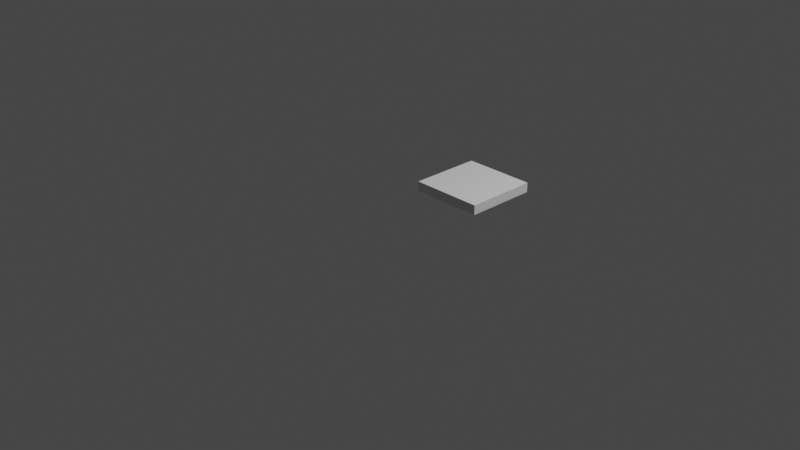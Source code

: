 # Source: lightbox.blend  (saved by Blender 2.83.18; exported with 4.5.12 LTS)
import bpy
from mathutils import Matrix  # noqa: F401  (used for matrix-valued properties, if any)

bpy.ops.wm.read_factory_settings(use_empty=True)
scene = bpy.context.scene
scene.name = 'Scene'

# ---- collections
col_collection = bpy.data.collections.new('Collection'); scene.collection.children.link(col_collection)

# ---- images (referenced by path relative to the original .blend; pixels are not part of the script)
import os
ASSET_DIR = os.environ.get("B2B_ASSET_DIR", "")  # directory of the original .blend (textures are referenced by path, not embedded)
HERE = os.path.dirname(os.path.abspath(__file__))  # packed textures are extracted next to this script under _unpacked/

def load_image(name, relpath, width, height, colorspace="sRGB"):
    """Load a texture the original file referenced (path relative to the .blend, or extracted next to this script)."""
    p = next((c for c in (os.path.join(HERE, relpath), os.path.join(ASSET_DIR, relpath)) if relpath and os.path.exists(c)), "")
    if p:
        img = bpy.data.images.load(p, check_existing=True)
        img.name = name
    else:  # same state as the original file: an image datablock whose file is absent (Cycles renders it pink)
        img = bpy.data.images.new(name, width, height)
        img.source = "FILE"
        img.filepath = "//" + (relpath or name)
    img.colorspace_settings.name = colorspace
    return img
img_lightbox_jpg = load_image('lightbox.jpg', 'lightbox.jpg', 1024, 1024, 'sRGB')

# ---- materials (node trees are filled in below, after node groups)
mat_material_001 = bpy.data.materials.new('Material.001')
mat_material_001.use_transparent_shadow = False

# ---- material node trees
mat_material_001.use_nodes = True; mat_material_001.node_tree.nodes.clear()
_N = mat_material_001.node_tree.nodes; _L = mat_material_001.node_tree.links
n0 = _N.new('ShaderNodeBsdfPrincipled'); n0.name = 'Principled BSDF'; n0.location = (10, 300)
n0.distribution = 'GGX'
n0.subsurface_method = 'BURLEY'
n0.inputs[3].default_value = 1.45
n0.inputs[27].default_value = (0.0, 0.0, 0.0, 1.0)
n0.inputs[28].default_value = 1.0
n1 = _N.new('ShaderNodeOutputMaterial'); n1.name = 'Material Output'; n1.location = (300, 300)
n2 = _N.new('ShaderNodeTexImage'); n2.name = 'Image Texture'; n2.location = (-280, 275)
n2.image = img_lightbox_jpg
_L.new(n0.outputs[0], n1.inputs[0])
_L.new(n2.outputs[0], n0.inputs[0])
n1.is_active_output = True

# ---- world
world_world = bpy.data.worlds.new('World'); scene.world = world_world
world_world.use_nodes = True; world_world.node_tree.nodes.clear()
_N = world_world.node_tree.nodes; _L = world_world.node_tree.links
n0 = _N.new('ShaderNodeOutputWorld'); n0.name = 'World Output'; n0.location = (300, 300)
n1 = _N.new('ShaderNodeBackground'); n1.name = 'Background'; n1.location = (10, 300)
n1.inputs[0].default_value = (0.05088, 0.05088, 0.05088, 1.0)
_L.new(n1.outputs[0], n0.inputs[0])
n0.is_active_output = True
world_world.color = (0.05088, 0.05088, 0.05088)
world_world.use_sun_shadow = False
world_world.sun_shadow_jitter_overblur = 0.0

# ---- cameras
cam_camera = bpy.data.cameras.new('Camera')
cam_camera.clip_end = 100.0
cam_camera.ortho_scale = 7.314

# ---- lights
light_light = bpy.data.lights.new('Light', 'POINT')
light_light.transmission_factor = 0.0
light_light.energy = 1000.0
light_light.shadow_soft_size = 0.1
light_light.shadow_maximum_resolution = 0.006
light_light.use_absolute_resolution = True

# ---- meshes
me_lightbox___lightpart_2 = bpy.data.meshes.new('Lightbox - Lightpart-2')
me_lightbox___lightpart_2.from_pydata([(0.9488, 0.07748, 0.3526), (0.3488, 0.07748, 0.4526), (0.3488, 0.07748, 0.3526), (0.3488, 0.6775, 0.4526), (0.3488, 0.6775, 0.3526), (0.9488, 0.6775, 0.3526), (0.9488, 0.6775, 0.4526), (0.9488, 0.07748, 0.4526), (0.6488, 0.07748, 0.3526), (0.6488, 0.07748, 0.4026), (0.3488, 0.07748, 0.4026), (0.3488, 0.3775, 0.4526), (0.3488, 0.3775, 0.4026), (0.3488, 0.6775, 0.4026), (0.3488, 0.3775, 0.3526), (0.6488, 0.6775, 0.3526), (0.6488, 0.3775, 0.3526), (0.9488, 0.3775, 0.3526), (0.6488, 0.6775, 0.4526), (0.6488, 0.6775, 0.4026), (0.9488, 0.6775, 0.4026), (0.9488, 0.07748, 0.4026), (0.6488, 0.07748, 0.4526), (0.9488, 0.3775, 0.4026), (0.9488, 0.3775, 0.4526), (0.6488, 0.3775, 0.4526), (0.4988, 0.07748, 0.3526), (0.4988, 0.07748, 0.4276), (0.3488, 0.07748, 0.3776), (0.3488, 0.5275, 0.4526), (0.3488, 0.5275, 0.4276), (0.3488, 0.6775, 0.3776), (0.3488, 0.5275, 0.3526), (0.7988, 0.6775, 0.3526), (0.7988, 0.5275, 0.3526), (0.9488, 0.5275, 0.3526), (0.7988, 0.6775, 0.4526), (0.7988, 0.6775, 0.4276), (0.9488, 0.6775, 0.4276), (0.9488, 0.07748, 0.4276), (0.7988, 0.07748, 0.4526), (0.9488, 0.2275, 0.4276), (0.9488, 0.2275, 0.4526), (0.7988, 0.2275, 0.4526), (0.7988, 0.07748, 0.3526), (0.7988, 0.07748, 0.3776), (0.3488, 0.07748, 0.4276), (0.3488, 0.2275, 0.4526), (0.3488, 0.2275, 0.3776), (0.3488, 0.6775, 0.4276), (0.3488, 0.2275, 0.3526), (0.4988, 0.6775, 0.3526), (0.4988, 0.2275, 0.3526), (0.9488, 0.2275, 0.3526), (0.4988, 0.6775, 0.4526), (0.4988, 0.6775, 0.3776), (0.9488, 0.6775, 0.3776), (0.9488, 0.07748, 0.3776), (0.4988, 0.07748, 0.4526), (0.9488, 0.5275, 0.3776), (0.9488, 0.5275, 0.4526), (0.4988, 0.5275, 0.4526), (0.6488, 0.5275, 0.4526), (0.7988, 0.3775, 0.4526), (0.7988, 0.5275, 0.4526), (0.4988, 0.2275, 0.4526), (0.6488, 0.2275, 0.4526), (0.4988, 0.3775, 0.4526), (0.9488, 0.5275, 0.4026), (0.9488, 0.5275, 0.4276), (0.9488, 0.3775, 0.4276), (0.9488, 0.2275, 0.3776), (0.9488, 0.3775, 0.3776), (0.9488, 0.2275, 0.4026), (0.7988, 0.07748, 0.4026), (0.7988, 0.07748, 0.4276), (0.6488, 0.07748, 0.4276), (0.6488, 0.6775, 0.3776), (0.7988, 0.6775, 0.4026), (0.7988, 0.6775, 0.3776), (0.4988, 0.6775, 0.4026), (0.4988, 0.6775, 0.4276), (0.6488, 0.6775, 0.4276), (0.6488, 0.2275, 0.3526), (0.7988, 0.3775, 0.3526), (0.7988, 0.2275, 0.3526), (0.4988, 0.3775, 0.3526), (0.4988, 0.5275, 0.3526), (0.6488, 0.5275, 0.3526), (0.3488, 0.3775, 0.3776), (0.3488, 0.5275, 0.4026), (0.3488, 0.5275, 0.3776), (0.3488, 0.2275, 0.4026), (0.3488, 0.2275, 0.4276), (0.3488, 0.3775, 0.4276), (0.4988, 0.07748, 0.3776), (0.6488, 0.07748, 0.3776), (0.4988, 0.07748, 0.4026), (0.9488, 0.07748, 0.3526), (0.3488, 0.07748, 0.4526), (0.3488, 0.07748, 0.3526), (0.3488, 0.6775, 0.4526), (0.3488, 0.6775, 0.3526), (0.9488, 0.6775, 0.3526), (0.9488, 0.6775, 0.4526), (0.9488, 0.07748, 0.4526), (0.6488, 0.07748, 0.3526), (0.6488, 0.07748, 0.4026), (0.3488, 0.07748, 0.4026), (0.3488, 0.3775, 0.4526), (0.3488, 0.3775, 0.4026), (0.3488, 0.6775, 0.4026), (0.3488, 0.3775, 0.3526), (0.6488, 0.6775, 0.3526), (0.6488, 0.3775, 0.3526), (0.9488, 0.3775, 0.3526), (0.6488, 0.6775, 0.4526), (0.6488, 0.6775, 0.4026), (0.9488, 0.6775, 0.4026), (0.9488, 0.07748, 0.4026), (0.6488, 0.07748, 0.4526), (0.9488, 0.3775, 0.4026), (0.9488, 0.3775, 0.4526), (0.6488, 0.3775, 0.4526), (0.4988, 0.07748, 0.3526), (0.4988, 0.07748, 0.4276), (0.3488, 0.07748, 0.3776), (0.3488, 0.5275, 0.4526), (0.3488, 0.5275, 0.4276), (0.3488, 0.6775, 0.3776), (0.3488, 0.5275, 0.3526), (0.7988, 0.6775, 0.3526), (0.7988, 0.5275, 0.3526), (0.9488, 0.5275, 0.3526), (0.7988, 0.6775, 0.4526), (0.7988, 0.6775, 0.4276), (0.9488, 0.6775, 0.4276), (0.9488, 0.07748, 0.4276), (0.7988, 0.07748, 0.4526), (0.9488, 0.2275, 0.4276), (0.9488, 0.2275, 0.4526), (0.7988, 0.2275, 0.4526), (0.7988, 0.07748, 0.3526), (0.7988, 0.07748, 0.3776), (0.3488, 0.07748, 0.4276), (0.3488, 0.2275, 0.4526), (0.3488, 0.2275, 0.3776), (0.3488, 0.6775, 0.4276), (0.3488, 0.2275, 0.3526), (0.4988, 0.6775, 0.3526), (0.4988, 0.2275, 0.3526), (0.9488, 0.2275, 0.3526), (0.4988, 0.6775, 0.4526), (0.4988, 0.6775, 0.3776), (0.9488, 0.6775, 0.3776), (0.9488, 0.07748, 0.3776), (0.4988, 0.07748, 0.4526), (0.9488, 0.5275, 0.3776), (0.9488, 0.5275, 0.4526), (0.4988, 0.5275, 0.4526), (0.6488, 0.5275, 0.4526), (0.7988, 0.3775, 0.4526), (0.7988, 0.5275, 0.4526), (0.4988, 0.2275, 0.4526), (0.6488, 0.2275, 0.4526), (0.4988, 0.3775, 0.4526), (0.9488, 0.5275, 0.4026), (0.9488, 0.5275, 0.4276), (0.9488, 0.3775, 0.4276), (0.9488, 0.2275, 0.3776), (0.9488, 0.3775, 0.3776), (0.9488, 0.2275, 0.4026), (0.7988, 0.07748, 0.4026), (0.7988, 0.07748, 0.4276), (0.6488, 0.07748, 0.4276), (0.6488, 0.6775, 0.3776), (0.7988, 0.6775, 0.4026), (0.7988, 0.6775, 0.3776), (0.4988, 0.6775, 0.4026), (0.4988, 0.6775, 0.4276), (0.6488, 0.6775, 0.4276), (0.6488, 0.2275, 0.3526), (0.7988, 0.3775, 0.3526), (0.7988, 0.2275, 0.3526), (0.4988, 0.3775, 0.3526), (0.4988, 0.5275, 0.3526), (0.6488, 0.5275, 0.3526), (0.3488, 0.3775, 0.3776), (0.3488, 0.5275, 0.4026), (0.3488, 0.5275, 0.3776), (0.3488, 0.2275, 0.4026), (0.3488, 0.2275, 0.4276), (0.3488, 0.3775, 0.4276), (0.4988, 0.07748, 0.3776), (0.6488, 0.07748, 0.3776), (0.4988, 0.07748, 0.4026)], [(0, 98), (1, 99), (2, 100), (3, 101), (4, 102), (5, 103), (6, 104), (7, 105), (8, 106), (9, 107), (10, 108), (11, 109), (12, 110), (13, 111), (14, 112), (15, 113), (16, 114), (17, 115), (18, 116), (19, 117), (20, 118), (21, 119), (22, 120), (23, 121), (24, 122), (25, 123), (26, 124), (27, 125), (28, 126), (29, 127), (30, 128), (31, 129), (32, 130), (33, 131), (34, 132), (35, 133), (36, 134), (37, 135), (38, 136), (39, 137), (40, 138), (41, 139), (42, 140), (43, 141), (44, 142), (45, 143), (46, 144), (47, 145), (48, 146), (49, 147), (50, 148), (51, 149), (52, 150), (53, 151), (54, 152), (55, 153), (56, 154), (57, 155), (58, 156), (59, 157), (60, 158), (61, 159), (62, 160), (63, 161), (64, 162), (65, 163), (66, 164), (67, 165), (68, 166), (69, 167), (70, 168), (71, 169), (72, 170), (73, 171), (74, 172), (75, 173), (76, 174), (77, 175), (78, 176), (79, 177), (80, 178), (81, 179), (82, 180), (83, 181), (84, 182), (85, 183), (86, 184), (87, 185), (88, 186), (89, 187), (90, 188), (91, 189), (92, 190), (93, 191), (94, 192), (95, 193), (96, 194), (97, 195)], [(0, 45, 44), (1, 47, 46), (3, 49, 30), (4, 51, 32), (5, 35, 34), (3, 54, 49), (6, 38, 37), (7, 40, 39), (5, 59, 35), (6, 60, 38), (7, 43, 40), (7, 42, 43), (25, 62, 61), (25, 63, 62), (24, 60, 64), (22, 65, 58), (22, 66, 65), (25, 61, 67), (20, 68, 56), (20, 69, 68), (24, 42, 70), (17, 71, 53), (17, 72, 71), (23, 41, 73), (21, 74, 57), (21, 75, 74), (22, 58, 76), (19, 77, 55), (19, 78, 77), (20, 56, 79), (13, 80, 31), (13, 81, 80), (18, 36, 82), (16, 83, 52), (16, 84, 83), (17, 53, 85), (14, 86, 50), (14, 87, 86), (15, 33, 88), (12, 89, 48), (12, 90, 89), (13, 31, 91), (10, 92, 28), (10, 93, 92), (11, 29, 94), (8, 95, 26), (8, 96, 95), (9, 27, 97), (97, 46, 10), (97, 27, 46), (27, 1, 46), (95, 97, 10), (95, 96, 97), (96, 9, 97), (26, 28, 2), (26, 95, 28), (95, 10, 28), (94, 30, 12), (94, 29, 30), (29, 3, 30), (92, 94, 12), (92, 93, 94), (93, 11, 94), (28, 48, 2), (28, 92, 48), (92, 12, 48), (91, 32, 14), (91, 31, 32), (31, 4, 32), (89, 91, 14), (89, 90, 91), (90, 13, 91), (48, 50, 2), (48, 89, 50), (89, 14, 50), (88, 34, 16), (88, 33, 34), (33, 5, 34), (86, 88, 16), (86, 87, 88), (87, 15, 88), (50, 52, 2), (50, 86, 52), (86, 16, 52), (85, 44, 8), (85, 53, 44), (53, 0, 44), (83, 85, 8), (83, 84, 85), (84, 17, 85), (52, 26, 2), (52, 83, 26), (83, 8, 26), (82, 37, 19), (82, 36, 37), (36, 6, 37), (80, 82, 19), (80, 81, 82), (81, 18, 82), (31, 55, 4), (31, 80, 55), (80, 19, 55), (79, 33, 15), (79, 56, 33), (56, 5, 33), (77, 79, 15), (77, 78, 79), (78, 20, 79), (55, 51, 4), (55, 77, 51), (77, 15, 51), (76, 27, 9), (76, 58, 27), (58, 1, 27), (74, 76, 9), (74, 75, 76), (75, 22, 76), (57, 45, 0), (57, 74, 45), (74, 9, 45), (73, 39, 21), (73, 41, 39), (41, 7, 39), (71, 73, 21), (71, 72, 73), (72, 23, 73), (53, 57, 0), (53, 71, 57), (71, 21, 57), (70, 41, 23), (70, 42, 41), (42, 7, 41), (68, 70, 23), (68, 69, 70), (69, 24, 70), (56, 59, 5), (56, 68, 59), (68, 23, 59), (67, 29, 11), (67, 61, 29), (61, 3, 29), (65, 67, 11), (65, 66, 67), (66, 25, 67), (58, 47, 1), (58, 65, 47), (65, 11, 47), (64, 36, 18), (64, 60, 36), (60, 6, 36), (62, 64, 18), (62, 63, 64), (63, 24, 64), (61, 54, 3), (61, 62, 54), (62, 18, 54), (43, 63, 25), (43, 42, 63), (42, 24, 63), (40, 66, 22), (40, 43, 66), (43, 25, 66), (38, 69, 20), (38, 60, 69), (60, 24, 69), (35, 72, 17), (35, 59, 72), (59, 23, 72), (39, 75, 21), (39, 40, 75), (40, 22, 75), (37, 78, 19), (37, 38, 78), (38, 20, 78), (49, 81, 13), (49, 54, 81), (54, 18, 81), (34, 84, 16), (34, 35, 84), (35, 17, 84), (32, 87, 14), (32, 51, 87), (51, 15, 87), (30, 90, 12), (30, 49, 90), (49, 13, 90), (46, 93, 10), (46, 47, 93), (47, 11, 93), (44, 96, 8), (44, 45, 96), (45, 9, 96)])
_uv = me_lightbox___lightpart_2.uv_layers.new(name='UVMap')
_uv.uv.foreach_set('vector', [0.0, 0.0, 0.25, 0.0, 0.25, 0.25, 0.0, 0.0, 0.25, 0.0, 0.25, 0.25, 0.0, 0.0, 0.25, 0.0, 0.25, 0.25, 0.0, 0.0, 0.25, 0.0, 0.25, 0.25, 0.0, 0.0, 0.25, 0.0, 0.25, 0.25, 0.0, 0.0, 0.25, 0.0, 0.25, 0.25, 0.0, 0.0, 0.25, 0.0, 0.25, 0.25, 0.0, 0.0, 0.25, 0.0, 0.25, 0.25, 0.0, 0.0, 0.25, 0.0, 0.25, 0.25, 0.0, 0.0, 0.25, 0.0, 0.25, 0.25, 0.0, 0.0, 0.25, 0.0, 0.25, 0.25, 0.0, 0.0, 0.25, 0.0, 0.25, 0.25, 0.5, 0.5, 0.75, 0.5, 0.75, 0.75, 0.5, 0.5, 0.5, 0.25, 0.75, 0.5, 0.5, 0.0, 0.75, 0.0, 0.75, 0.25, 0.5, 0.5, 0.75, 0.5, 0.75, 0.75, 0.5, 0.5, 0.5, 0.25, 0.75, 0.5, 0.5, 0.0, 0.75, 0.0, 0.75, 0.25, 0.5, 0.5, 0.75, 0.5, 0.75, 0.75, 0.5, 0.5, 0.5, 0.25, 0.75, 0.5, 0.5, 0.0, 0.75, 0.0, 0.75, 0.25, 0.5, 0.5, 0.75, 0.5, 0.75, 0.75, 0.5, 0.5, 0.5, 0.25, 0.75, 0.5, 0.5, 0.0, 0.75, 0.0, 0.75, 0.25, 0.5, 0.5, 0.75, 0.5, 0.75, 0.75, 0.5, 0.5, 0.5, 0.25, 0.75, 0.5, 0.5, 0.0, 0.75, 0.0, 0.75, 0.25, 0.5, 0.5, 0.75, 0.5, 0.75, 0.75, 0.5, 0.5, 0.5, 0.25, 0.75, 0.5, 0.5, 0.0, 0.75, 0.0, 0.75, 0.25, 0.5, 0.5, 0.75, 0.5, 0.75, 0.75, 0.5, 0.5, 0.5, 0.25, 0.75, 0.5, 0.5, 0.0, 0.75, 0.0, 0.75, 0.25, 0.5, 0.5, 0.75, 0.5, 0.75, 0.75, 0.5, 0.5, 0.5, 0.25, 0.75, 0.5, 0.5, 0.0, 0.75, 0.0, 0.75, 0.25, 0.5, 0.5, 0.75, 0.5, 0.75, 0.75, 0.5, 0.5, 0.5, 0.25, 0.75, 0.5, 0.5, 0.0, 0.75, 0.0, 0.75, 0.25, 0.5, 0.5, 0.75, 0.5, 0.75, 0.75, 0.5, 0.5, 0.5, 0.25, 0.75, 0.5, 0.5, 0.0, 0.75, 0.0, 0.75, 0.25, 0.5, 0.5, 0.75, 0.5, 0.75, 0.75, 0.5, 0.5, 0.5, 0.25, 0.75, 0.5, 0.5, 0.0, 0.75, 0.0, 0.75, 0.25, 0.5, 0.5, 0.75, 0.5, 0.75, 0.75, 0.5, 0.5, 0.5, 0.25, 0.75, 0.5, 0.5, 0.0, 0.75, 0.0, 0.75, 0.25, 0.75, 0.25, 1.0, 0.25, 1.0, 0.5, 0.75, 0.25, 0.75, 0.0, 1.0, 0.25, 0.75, 0.0, 1.0, 0.0, 1.0, 0.25, 0.75, 0.5, 0.75, 0.25, 1.0, 0.5, 0.75, 0.5, 0.5, 0.25, 0.75, 0.25, 0.5, 0.25, 0.5, 0.0, 0.75, 0.25, 0.75, 0.75, 1.0, 0.75, 1.0, 1.0, 0.75, 0.75, 0.75, 0.5, 1.0, 0.75, 0.75, 0.5, 1.0, 0.5, 1.0, 0.75, 0.75, 0.25, 1.0, 0.25, 1.0, 0.5, 0.75, 0.25, 0.75, 0.0, 1.0, 0.25, 0.75, 0.0, 1.0, 0.0, 1.0, 0.25, 0.75, 0.5, 0.75, 0.25, 1.0, 0.5, 0.75, 0.5, 0.5, 0.25, 0.75, 0.25, 0.5, 0.25, 0.5, 0.0, 0.75, 0.25, 0.75, 0.75, 1.0, 0.75, 1.0, 1.0, 0.75, 0.75, 0.75, 0.5, 1.0, 0.75, 0.75, 0.5, 1.0, 0.5, 1.0, 0.75, 0.75, 0.25, 1.0, 0.25, 1.0, 0.5, 0.75, 0.25, 0.75, 0.0, 1.0, 0.25, 0.75, 0.0, 1.0, 0.0, 1.0, 0.25, 0.75, 0.5, 0.75, 0.25, 1.0, 0.5, 0.75, 0.5, 0.5, 0.25, 0.75, 0.25, 0.5, 0.25, 0.5, 0.0, 0.75, 0.25, 0.75, 0.75, 1.0, 0.75, 1.0, 1.0, 0.75, 0.75, 0.75, 0.5, 1.0, 0.75, 0.75, 0.5, 1.0, 0.5, 1.0, 0.75, 0.75, 0.25, 1.0, 0.25, 1.0, 0.5, 0.75, 0.25, 0.75, 0.0, 1.0, 0.25, 0.75, 0.0, 1.0, 0.0, 1.0, 0.25, 0.75, 0.5, 0.75, 0.25, 1.0, 0.5, 0.75, 0.5, 0.5, 0.25, 0.75, 0.25, 0.5, 0.25, 0.5, 0.0, 0.75, 0.25, 0.75, 0.75, 1.0, 0.75, 1.0, 1.0, 0.75, 0.75, 0.75, 0.5, 1.0, 0.75, 0.75, 0.5, 1.0, 0.5, 1.0, 0.75, 0.75, 0.25, 1.0, 0.25, 1.0, 0.5, 0.75, 0.25, 0.75, 0.0, 1.0, 0.25, 0.75, 0.0, 1.0, 0.0, 1.0, 0.25, 0.75, 0.5, 0.75, 0.25, 1.0, 0.5, 0.75, 0.5, 0.5, 0.25, 0.75, 0.25, 0.5, 0.25, 0.5, 0.0, 0.75, 0.25, 0.75, 0.75, 1.0, 0.75, 1.0, 1.0, 0.75, 0.75, 0.75, 0.5, 1.0, 0.75, 0.75, 0.5, 1.0, 0.5, 1.0, 0.75, 0.75, 0.25, 1.0, 0.25, 1.0, 0.5, 0.75, 0.25, 0.75, 0.0, 1.0, 0.25, 0.75, 0.0, 1.0, 0.0, 1.0, 0.25, 0.75, 0.5, 0.75, 0.25, 1.0, 0.5, 0.75, 0.5, 0.5, 0.25, 0.75, 0.25, 0.5, 0.25, 0.5, 0.0, 0.75, 0.25, 0.75, 0.75, 1.0, 0.75, 1.0, 1.0, 0.75, 0.75, 0.75, 0.5, 1.0, 0.75, 0.75, 0.5, 1.0, 0.5, 1.0, 0.75, 0.75, 0.25, 1.0, 0.25, 1.0, 0.5, 0.75, 0.25, 0.75, 0.0, 1.0, 0.25, 0.75, 0.0, 1.0, 0.0, 1.0, 0.25, 0.75, 0.5, 0.75, 0.25, 1.0, 0.5, 0.75, 0.5, 0.5, 0.25, 0.75, 0.25, 0.5, 0.25, 0.5, 0.0, 0.75, 0.25, 0.75, 0.75, 1.0, 0.75, 1.0, 1.0, 0.75, 0.75, 0.75, 0.5, 1.0, 0.75, 0.75, 0.5, 1.0, 0.5, 1.0, 0.75, 0.75, 0.25, 1.0, 0.25, 1.0, 0.5, 0.75, 0.25, 0.75, 0.0, 1.0, 0.25, 0.75, 0.0, 1.0, 0.0, 1.0, 0.25, 0.75, 0.5, 0.75, 0.25, 1.0, 0.5, 0.75, 0.5, 0.5, 0.25, 0.75, 0.25, 0.5, 0.25, 0.5, 0.0, 0.75, 0.25, 0.75, 0.75, 1.0, 0.75, 1.0, 1.0, 0.75, 0.75, 0.75, 0.5, 1.0, 0.75, 0.75, 0.5, 1.0, 0.5, 1.0, 0.75, 0.75, 0.25, 1.0, 0.25, 1.0, 0.5, 0.75, 0.25, 0.75, 0.0, 1.0, 0.25, 0.75, 0.0, 1.0, 0.0, 1.0, 0.25, 0.75, 0.5, 0.75, 0.25, 1.0, 0.5, 0.75, 0.5, 0.5, 0.25, 0.75, 0.25, 0.5, 0.25, 0.5, 0.0, 0.75, 0.25, 0.75, 0.75, 1.0, 0.75, 1.0, 1.0, 0.75, 0.75, 0.75, 0.5, 1.0, 0.75, 0.75, 0.5, 1.0, 0.5, 1.0, 0.75, 0.75, 0.25, 1.0, 0.25, 1.0, 0.5, 0.75, 0.25, 0.75, 0.0, 1.0, 0.25, 0.75, 0.0, 1.0, 0.0, 1.0, 0.25, 0.75, 0.5, 0.75, 0.25, 1.0, 0.5, 0.75, 0.5, 0.5, 0.25, 0.75, 0.25, 0.5, 0.25, 0.5, 0.0, 0.75, 0.25, 0.75, 0.75, 1.0, 0.75, 1.0, 1.0, 0.75, 0.75, 0.75, 0.5, 1.0, 0.75, 0.75, 0.5, 1.0, 0.5, 1.0, 0.75, 0.75, 0.25, 1.0, 0.25, 1.0, 0.5, 0.75, 0.25, 0.75, 0.0, 1.0, 0.25, 0.75, 0.0, 1.0, 0.0, 1.0, 0.25, 0.75, 0.5, 0.75, 0.25, 1.0, 0.5, 0.75, 0.5, 0.5, 0.25, 0.75, 0.25, 0.5, 0.25, 0.5, 0.0, 0.75, 0.25, 0.75, 0.75, 1.0, 0.75, 1.0, 1.0, 0.75, 0.75, 0.75, 0.5, 1.0, 0.75, 0.75, 0.5, 1.0, 0.5, 1.0, 0.75, 0.75, 0.25, 1.0, 0.25, 1.0, 0.5, 0.75, 0.25, 0.75, 0.0, 1.0, 0.25, 0.75, 0.0, 1.0, 0.0, 1.0, 0.25, 0.75, 0.5, 0.75, 0.25, 1.0, 0.5, 0.75, 0.5, 0.5, 0.25, 0.75, 0.25, 0.5, 0.25, 0.5, 0.0, 0.75, 0.25, 0.75, 0.75, 1.0, 0.75, 1.0, 1.0, 0.75, 0.75, 0.75, 0.5, 1.0, 0.75, 0.75, 0.5, 1.0, 0.5, 1.0, 0.75, 0.25, 0.25, 0.5, 0.25, 0.5, 0.5, 0.25, 0.25, 0.25, 0.0, 0.5, 0.25, 0.25, 0.0, 0.5, 0.0, 0.5, 0.25, 0.25, 0.25, 0.5, 0.25, 0.5, 0.5, 0.25, 0.25, 0.25, 0.0, 0.5, 0.25, 0.25, 0.0, 0.5, 0.0, 0.5, 0.25, 0.25, 0.25, 0.5, 0.25, 0.5, 0.5, 0.25, 0.25, 0.25, 0.0, 0.5, 0.25, 0.25, 0.0, 0.5, 0.0, 0.5, 0.25, 0.25, 0.25, 0.5, 0.25, 0.5, 0.5, 0.25, 0.25, 0.25, 0.0, 0.5, 0.25, 0.25, 0.0, 0.5, 0.0, 0.5, 0.25, 0.25, 0.25, 0.5, 0.25, 0.5, 0.5, 0.25, 0.25, 0.25, 0.0, 0.5, 0.25, 0.25, 0.0, 0.5, 0.0, 0.5, 0.25, 0.25, 0.25, 0.5, 0.25, 0.5, 0.5, 0.25, 0.25, 0.25, 0.0, 0.5, 0.25, 0.25, 0.0, 0.5, 0.0, 0.5, 0.25, 0.25, 0.25, 0.5, 0.25, 0.5, 0.5, 0.25, 0.25, 0.25, 0.0, 0.5, 0.25, 0.25, 0.0, 0.5, 0.0, 0.5, 0.25, 0.25, 0.25, 0.5, 0.25, 0.5, 0.5, 0.25, 0.25, 0.25, 0.0, 0.5, 0.25, 0.25, 0.0, 0.5, 0.0, 0.5, 0.25, 0.25, 0.25, 0.5, 0.25, 0.5, 0.5, 0.25, 0.25, 0.25, 0.0, 0.5, 0.25, 0.25, 0.0, 0.5, 0.0, 0.5, 0.25, 0.25, 0.25, 0.5, 0.25, 0.5, 0.5, 0.25, 0.25, 0.25, 0.0, 0.5, 0.25, 0.25, 0.0, 0.5, 0.0, 0.5, 0.25, 0.25, 0.25, 0.5, 0.25, 0.5, 0.5, 0.25, 0.25, 0.25, 0.0, 0.5, 0.25, 0.25, 0.0, 0.5, 0.0, 0.5, 0.25, 0.25, 0.25, 0.5, 0.25, 0.5, 0.5, 0.25, 0.25, 0.25, 0.0, 0.5, 0.25, 0.25, 0.0, 0.5, 0.0, 0.5, 0.25])
me_lightbox___lightpart_2.materials.append(mat_material_001)
me_lightbox___lightpart_2.use_remesh_fix_poles = True
me_lightbox___lightpart_2.use_remesh_preserve_attributes = False
me_lightbox___lightpart_2.use_mirror_vertex_groups = False
me_lightbox___lightpart_2.update()
me_lightbox___border_1 = bpy.data.meshes.new('Lightbox - Border-1')
me_lightbox___border_1.from_pydata([(1.024, 0.002481, 0.4026), (0.2738, 0.002481, 0.5026), (0.2738, 0.002481, 0.4026), (0.2738, 0.7525, 0.5026), (0.2738, 0.7525, 0.4026), (0.3488, 0.07748, 0.4026), (0.3488, 0.6775, 0.4026), (1.024, 0.7525, 0.5026), (1.024, 0.7525, 0.4026), (0.9488, 0.6775, 0.4026), (0.9488, 0.07748, 0.4026), (0.3488, 0.07748, 0.4526), (0.9488, 0.07748, 0.4526), (0.3488, 0.6775, 0.4526), (0.9488, 0.6775, 0.4526), (1.024, 0.002481, 0.5026)], [], [(0, 1, 2), (1, 3, 2), (3, 4, 2), (5, 0, 2), (6, 5, 2), (4, 6, 2), (3, 7, 4), (7, 8, 4), (9, 6, 4), (8, 9, 4), (10, 0, 5), (11, 12, 5), (12, 10, 5), (6, 11, 5), (9, 13, 6), (13, 11, 6), (9, 8, 10), (8, 0, 10), (12, 14, 10), (14, 9, 10), (14, 13, 9), (15, 1, 0), (8, 15, 0), (7, 15, 8), (13, 14, 11), (14, 12, 11), (15, 3, 1), (15, 7, 3)])
me_lightbox___border_1.use_remesh_fix_poles = True
me_lightbox___border_1.use_remesh_preserve_attributes = False
me_lightbox___border_1.use_mirror_vertex_groups = False
me_lightbox___border_1.update()

# ---- objects
ob_light = bpy.data.objects.new('Light', light_light)
ob_camera = bpy.data.objects.new('Camera', cam_camera)
ob_lightbox___lightpart_2 = bpy.data.objects.new('Lightbox - Lightpart-2', me_lightbox___lightpart_2)
ob_lightbox___border_1 = bpy.data.objects.new('Lightbox - Border-1', me_lightbox___border_1)

# ---- transforms, parenting, visibility, modifiers, constraints
ob_light.location = (4.076, 1.005, 5.904)
ob_light.rotation_euler = (0.6503, 0.05522, 1.866)
ob_light.lock_rotations_4d = False
ob_light.empty_display_type = 'ARROWS'
ob_light.color = (0.0, 0.0, 0.0, 0.0)
ob_light.lineart.crease_threshold = 0.0
ob_camera.location = (7.359, -6.926, 4.958)
ob_camera.rotation_euler = (1.109, 0.0, 0.8149)
ob_camera.lock_rotations_4d = False
ob_camera.empty_display_type = 'ARROWS'
ob_camera.color = (0.0, 0.0, 0.0, 0.0)
ob_camera.display_type = 'WIRE'
ob_camera.lineart.crease_threshold = 0.0
ob_lightbox___lightpart_2.location = (0.0, 0.0, 0.0)
ob_lightbox___lightpart_2.lineart.crease_threshold = 0.0
ob_lightbox___border_1.location = (0.0, 0.0, 0.0)
ob_lightbox___border_1.lineart.crease_threshold = 0.0

# ---- collection membership
col_collection.objects.link(ob_light)
col_collection.objects.link(ob_camera)
col_collection.objects.link(ob_lightbox___lightpart_2)
col_collection.objects.link(ob_lightbox___border_1)

# ---- scene / render settings (as saved in the file)
scene.camera = ob_camera
scene.frame_start = 1; scene.frame_end = 250; scene.frame_set(1)
scene.render.engine = 'BLENDER_EEVEE_NEXT'
scene.cycles.use_denoising = False
scene.cycles.samples = 128
scene.cycles.sampling_pattern = 'TABULATED_SOBOL'
scene.cycles.use_adaptive_sampling = False
scene.cycles.use_light_tree = False
scene.view_settings.view_transform = 'Filmic'
bpy.context.view_layer.update()
